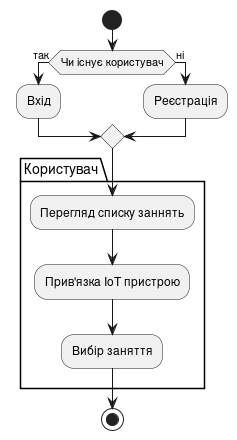

The diagram above was rendered by PlantUML. Its source (embedded in the PNG):
@startuml

start

if (Чи існує користувач) then (так)
  :Вхід;
else (ні)
  :Реєстрація;
endif

package "Користувач" {
    :Перегляд списку заннять;
    :Прив'язка IoT пристрою;
    :Вибір заняття;
}

stop

@enduml